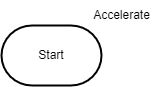

The diagram above was exported from draw.io. Its source (the exported page's mxGraphModel, read from the mxfile embedded in the PNG):
<mxGraphModel dx="1086" dy="658" grid="1" gridSize="10" guides="1" tooltips="1" connect="1" arrows="1" fold="1" page="1" pageScale="1" pageWidth="827" pageHeight="1169" math="0" shadow="0">
  <root>
    <mxCell id="0" />
    <mxCell id="1" parent="0" />
    <mxCell id="2" value="Start" style="strokeWidth=2;html=1;shape=mxgraph.flowchart.terminator;whiteSpace=wrap;" vertex="1" parent="1">
      <mxGeometry x="300" y="110" width="100" height="60" as="geometry" />
    </mxCell>
    <mxCell id="3" value="Accelerate" style="text;html=1;align=center;verticalAlign=middle;resizable=0;points=[];autosize=1;strokeColor=none;fillColor=none;" vertex="1" parent="1">
      <mxGeometry x="380" y="85" width="80" height="30" as="geometry" />
    </mxCell>
  </root>
</mxGraphModel>